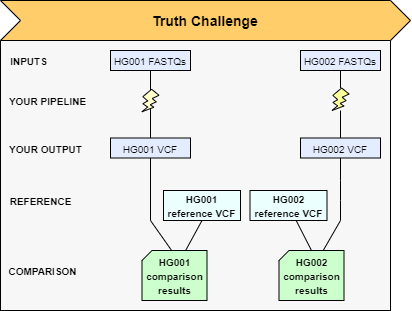

The diagram above was exported from draw.io. Its source (the exported page's mxGraphModel, read from the mxfile embedded in the PNG):
<mxGraphModel dx="2999" dy="310" grid="1" gridSize="10" guides="1" tooltips="1" connect="1" arrows="1" fold="1" page="1" pageScale="1" pageWidth="400" pageHeight="350" math="0" shadow="0">
  <root>
    <mxCell id="0" />
    <mxCell id="1" parent="0" />
    <mxCell id="QatlogyicMFdBWQgepH6-2" value="" style="rounded=0;whiteSpace=wrap;html=1;fillColor=#F7F7F7;" vertex="1" parent="1">
      <mxGeometry x="-2390" y="50" width="390" height="270" as="geometry" />
    </mxCell>
    <mxCell id="xMN2g5xe9NQaPleHGWao-8" style="edgeStyle=none;rounded=0;orthogonalLoop=1;jettySize=auto;html=1;entryX=0.5;entryY=0;entryDx=0;entryDy=0;endArrow=none;endFill=0;" parent="1" source="OVjbTbjchgqm4QQ8ixM2-1" target="OVjbTbjchgqm4QQ8ixM2-3" edge="1">
      <mxGeometry relative="1" as="geometry" />
    </mxCell>
    <mxCell id="OVjbTbjchgqm4QQ8ixM2-1" value="&lt;font style=&quot;font-size: 10px&quot;&gt;HG001 FASTQs&lt;/font&gt;" style="rounded=0;whiteSpace=wrap;html=1;fillColor=#E3EDFF;" parent="1" vertex="1">
      <mxGeometry x="-2280" y="60" width="80" height="20" as="geometry" />
    </mxCell>
    <mxCell id="OVjbTbjchgqm4QQ8ixM2-13" style="rounded=0;orthogonalLoop=1;jettySize=auto;html=1;entryX=0.457;entryY=0.002;entryDx=0;entryDy=0;entryPerimeter=0;endArrow=none;endFill=0;" parent="1" source="OVjbTbjchgqm4QQ8ixM2-3" target="OVjbTbjchgqm4QQ8ixM2-8" edge="1">
      <mxGeometry relative="1" as="geometry">
        <Array as="points">
          <mxPoint x="-2240" y="230" />
        </Array>
      </mxGeometry>
    </mxCell>
    <mxCell id="OVjbTbjchgqm4QQ8ixM2-3" value="&lt;font style=&quot;font-size: 10px&quot;&gt;HG001 VCF&lt;/font&gt;" style="rounded=0;whiteSpace=wrap;html=1;verticalAlign=middle;fillColor=#E3EDFF;" parent="1" vertex="1">
      <mxGeometry x="-2280" y="147.5" width="80" height="20" as="geometry" />
    </mxCell>
    <mxCell id="OVjbTbjchgqm4QQ8ixM2-4" value="&lt;font style=&quot;font-size: 10px&quot;&gt;HG002 VCF&lt;/font&gt;" style="rounded=0;whiteSpace=wrap;html=1;fillColor=#E3EDFF;" parent="1" vertex="1">
      <mxGeometry x="-2090" y="147.5" width="80" height="20" as="geometry" />
    </mxCell>
    <mxCell id="OVjbTbjchgqm4QQ8ixM2-8" value="&lt;font style=&quot;font-size: 10px&quot;&gt;HG001 comparison results&lt;/font&gt;" style="shape=card;whiteSpace=wrap;html=1;size=10;fillColor=#CCFFCC;fontStyle=1" parent="1" vertex="1">
      <mxGeometry x="-2248.5" y="260" width="65" height="50" as="geometry" />
    </mxCell>
    <mxCell id="OVjbTbjchgqm4QQ8ixM2-41" value="&lt;font style=&quot;font-size: 10px&quot;&gt;INPUTS&lt;/font&gt;" style="text;html=1;resizable=0;autosize=1;align=center;verticalAlign=middle;points=[];fillColor=none;strokeColor=none;rounded=0;fontStyle=1" parent="1" vertex="1">
      <mxGeometry x="-2387" y="60" width="50" height="20" as="geometry" />
    </mxCell>
    <mxCell id="OVjbTbjchgqm4QQ8ixM2-42" value="&lt;font style=&quot;font-size: 10px&quot;&gt;YOUR OUTPUT&lt;/font&gt;" style="text;html=1;resizable=0;autosize=1;align=center;verticalAlign=middle;points=[];fillColor=none;strokeColor=none;rounded=0;fontStyle=1" parent="1" vertex="1">
      <mxGeometry x="-2390" y="147.5" width="90" height="20" as="geometry" />
    </mxCell>
    <mxCell id="OVjbTbjchgqm4QQ8ixM2-43" value="&lt;font style=&quot;font-size: 10px&quot;&gt;YOUR PIPELINE&lt;/font&gt;" style="text;html=1;resizable=0;autosize=1;align=center;verticalAlign=middle;points=[];fillColor=none;strokeColor=none;rounded=0;fontStyle=1" parent="1" vertex="1">
      <mxGeometry x="-2388" y="100" width="90" height="20" as="geometry" />
    </mxCell>
    <mxCell id="OVjbTbjchgqm4QQ8ixM2-44" value="&lt;font style=&quot;font-size: 10px&quot;&gt;COMPARISON&lt;/font&gt;" style="text;html=1;resizable=0;autosize=1;align=center;verticalAlign=middle;points=[];fillColor=none;strokeColor=none;rounded=0;fontStyle=1" parent="1" vertex="1">
      <mxGeometry x="-2388" y="270" width="80" height="20" as="geometry" />
    </mxCell>
    <mxCell id="OVjbTbjchgqm4QQ8ixM2-45" value="&lt;font style=&quot;font-size: 10px&quot;&gt;REFERENCE&lt;/font&gt;" style="text;html=1;resizable=0;autosize=1;align=center;verticalAlign=middle;points=[];fillColor=none;strokeColor=none;rounded=0;fontStyle=1" parent="1" vertex="1">
      <mxGeometry x="-2390" y="200" width="80" height="20" as="geometry" />
    </mxCell>
    <mxCell id="xMN2g5xe9NQaPleHGWao-12" style="edgeStyle=none;rounded=0;orthogonalLoop=1;jettySize=auto;html=1;entryX=0.5;entryY=0;entryDx=0;entryDy=0;endArrow=none;endFill=0;" parent="1" source="xMN2g5xe9NQaPleHGWao-9" target="OVjbTbjchgqm4QQ8ixM2-4" edge="1">
      <mxGeometry relative="1" as="geometry" />
    </mxCell>
    <mxCell id="HEhA51bUz1NMoeI_majb-5" value="&lt;font style=&quot;font-size: 10px&quot;&gt;HG002 FASTQs&lt;/font&gt;" style="rounded=0;whiteSpace=wrap;html=1;fillColor=#E3EDFF;" parent="1" vertex="1">
      <mxGeometry x="-2090" y="60" width="80" height="20" as="geometry" />
    </mxCell>
    <mxCell id="HEhA51bUz1NMoeI_majb-9" style="rounded=0;orthogonalLoop=1;jettySize=auto;html=1;endArrow=none;endFill=0;exitX=0.5;exitY=1;exitDx=0;exitDy=0;entryX=0.675;entryY=-0.009;entryDx=0;entryDy=0;entryPerimeter=0;" parent="1" source="HEhA51bUz1NMoeI_majb-6" target="OVjbTbjchgqm4QQ8ixM2-8" edge="1">
      <mxGeometry relative="1" as="geometry">
        <mxPoint x="-2203" y="258" as="targetPoint" />
      </mxGeometry>
    </mxCell>
    <mxCell id="HEhA51bUz1NMoeI_majb-6" value="&lt;font style=&quot;font-size: 10px&quot;&gt;HG001 reference VCF&lt;/font&gt;" style="rounded=0;whiteSpace=wrap;html=1;fillColor=#EBFFFF;fontStyle=1" parent="1" vertex="1">
      <mxGeometry x="-2227" y="200" width="77" height="30" as="geometry" />
    </mxCell>
    <mxCell id="HEhA51bUz1NMoeI_majb-10" style="edgeStyle=none;rounded=0;orthogonalLoop=1;jettySize=auto;html=1;entryX=0.5;entryY=0;entryDx=0;entryDy=0;entryPerimeter=0;endArrow=none;endFill=0;" parent="1" source="HEhA51bUz1NMoeI_majb-8" target="xMN2g5xe9NQaPleHGWao-5" edge="1">
      <mxGeometry relative="1" as="geometry">
        <mxPoint x="-1816.9950000000001" y="380" as="targetPoint" />
      </mxGeometry>
    </mxCell>
    <mxCell id="HEhA51bUz1NMoeI_majb-8" value="&lt;font style=&quot;font-size: 10px&quot;&gt;HG002 reference VCF&lt;/font&gt;" style="rounded=0;whiteSpace=wrap;html=1;fillColor=#EBFFFF;fontStyle=1" parent="1" vertex="1">
      <mxGeometry x="-2140.5" y="200" width="77" height="30" as="geometry" />
    </mxCell>
    <mxCell id="HEhA51bUz1NMoeI_majb-11" value="" style="verticalLabelPosition=bottom;verticalAlign=top;html=1;shape=mxgraph.basic.flash;fillColor=#FFFFCC;" parent="1" vertex="1">
      <mxGeometry x="-2248.5" y="98.75" width="17" height="22.5" as="geometry" />
    </mxCell>
    <mxCell id="xMN2g5xe9NQaPleHGWao-5" value="&lt;font style=&quot;font-size: 10px&quot;&gt;HG002 comparison results&lt;/font&gt;" style="shape=card;whiteSpace=wrap;html=1;size=10;fillColor=#CCFFCC;fontStyle=1" parent="1" vertex="1">
      <mxGeometry x="-2111.5" y="260" width="65" height="50" as="geometry" />
    </mxCell>
    <mxCell id="xMN2g5xe9NQaPleHGWao-6" style="edgeStyle=none;rounded=0;orthogonalLoop=1;jettySize=auto;html=1;exitX=1;exitY=1;exitDx=0;exitDy=0;endArrow=none;endFill=0;" parent="1" edge="1">
      <mxGeometry relative="1" as="geometry">
        <mxPoint x="-2105" y="40" as="sourcePoint" />
        <mxPoint x="-2105" y="40" as="targetPoint" />
      </mxGeometry>
    </mxCell>
    <mxCell id="xMN2g5xe9NQaPleHGWao-7" style="edgeStyle=none;rounded=0;orthogonalLoop=1;jettySize=auto;html=1;exitX=0.75;exitY=1;exitDx=0;exitDy=0;endArrow=none;endFill=0;" parent="1" source="OVjbTbjchgqm4QQ8ixM2-3" target="OVjbTbjchgqm4QQ8ixM2-3" edge="1">
      <mxGeometry relative="1" as="geometry" />
    </mxCell>
    <mxCell id="xMN2g5xe9NQaPleHGWao-15" style="rounded=0;orthogonalLoop=1;jettySize=auto;html=1;entryX=0.5;entryY=0;entryDx=0;entryDy=0;entryPerimeter=0;endArrow=none;endFill=0;exitX=0.679;exitY=0.002;exitDx=0;exitDy=0;exitPerimeter=0;" parent="1" source="xMN2g5xe9NQaPleHGWao-5" edge="1">
      <mxGeometry relative="1" as="geometry">
        <Array as="points">
          <mxPoint x="-2050" y="230" />
          <mxPoint x="-2050" y="210" />
          <mxPoint x="-2050" y="190" />
        </Array>
        <mxPoint x="-2067" y="259" as="sourcePoint" />
        <mxPoint x="-2050.000344827586" y="167.5" as="targetPoint" />
      </mxGeometry>
    </mxCell>
    <mxCell id="xMN2g5xe9NQaPleHGWao-9" value="" style="verticalLabelPosition=bottom;verticalAlign=top;html=1;shape=mxgraph.basic.flash;fillColor=#FFFF99;strokeWidth=1;" parent="1" vertex="1">
      <mxGeometry x="-2058.5" y="97.5" width="17" height="22.5" as="geometry" />
    </mxCell>
    <mxCell id="xMN2g5xe9NQaPleHGWao-19" style="edgeStyle=none;rounded=0;orthogonalLoop=1;jettySize=auto;html=1;entryX=0.5;entryY=0;entryDx=0;entryDy=0;endArrow=none;endFill=0;" parent="1" source="HEhA51bUz1NMoeI_majb-5" target="xMN2g5xe9NQaPleHGWao-9" edge="1">
      <mxGeometry relative="1" as="geometry">
        <mxPoint x="-2050" y="80" as="sourcePoint" />
        <mxPoint x="-2050" y="147.5" as="targetPoint" />
      </mxGeometry>
    </mxCell>
    <mxCell id="QatlogyicMFdBWQgepH6-1" value="&lt;b style=&quot;font-size: 14px&quot;&gt;Truth Challenge&lt;/b&gt;" style="shape=step;perimeter=stepPerimeter;whiteSpace=wrap;html=1;fixedSize=1;fillColor=#FFCE6B;" vertex="1" parent="1">
      <mxGeometry x="-2390" y="10" width="410" height="40" as="geometry" />
    </mxCell>
  </root>
</mxGraphModel>